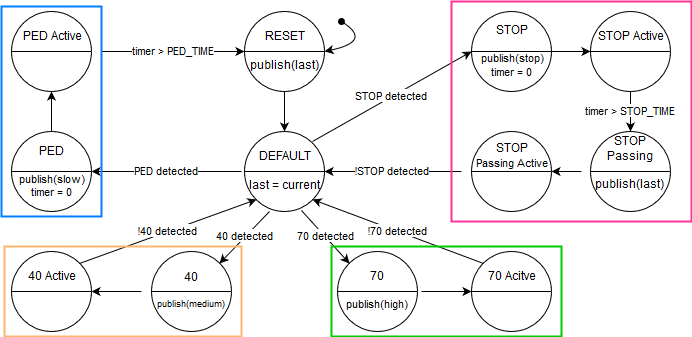

The diagram above was exported from draw.io. Its source (the exported page's mxGraphModel, read from the mxfile embedded in the PNG):
<mxGraphModel dx="1394" dy="793" grid="1" gridSize="10" guides="1" tooltips="1" connect="1" arrows="1" fold="1" page="1" pageScale="1" pageWidth="827" pageHeight="1169" math="0" shadow="0">
  <root>
    <mxCell id="0" />
    <mxCell id="1" parent="0" />
    <mxCell id="n__T_k96Fb6MeLWjZY_K-26" value="PED detected" style="edgeStyle=orthogonalEdgeStyle;rounded=0;orthogonalLoop=1;jettySize=auto;html=1;" edge="1" parent="1">
      <mxGeometry relative="1" as="geometry">
        <mxPoint x="220" y="320" as="targetPoint" />
        <mxPoint x="370" y="320" as="sourcePoint" />
      </mxGeometry>
    </mxCell>
    <mxCell id="n__T_k96Fb6MeLWjZY_K-1" value="&lt;div&gt;DEFAULT&lt;/div&gt;&lt;div&gt;&lt;br&gt;&lt;/div&gt;&lt;div&gt;last = current&lt;br&gt;&lt;/div&gt;" style="ellipse;whiteSpace=wrap;html=1;aspect=fixed;" vertex="1" parent="1">
      <mxGeometry x="373" y="280" width="80" height="80" as="geometry" />
    </mxCell>
    <mxCell id="n__T_k96Fb6MeLWjZY_K-2" value="" style="endArrow=none;html=1;entryX=1;entryY=0.5;entryDx=0;entryDy=0;exitX=0;exitY=0.5;exitDx=0;exitDy=0;" edge="1" parent="1" source="n__T_k96Fb6MeLWjZY_K-1" target="n__T_k96Fb6MeLWjZY_K-1">
      <mxGeometry width="50" height="50" relative="1" as="geometry">
        <mxPoint x="388" y="89.5" as="sourcePoint" />
        <mxPoint x="438" y="89.5" as="targetPoint" />
      </mxGeometry>
    </mxCell>
    <mxCell id="n__T_k96Fb6MeLWjZY_K-29" style="edgeStyle=orthogonalEdgeStyle;rounded=0;orthogonalLoop=1;jettySize=auto;html=1;exitX=0.5;exitY=1;exitDx=0;exitDy=0;entryX=0.5;entryY=0;entryDx=0;entryDy=0;" edge="1" parent="1" source="n__T_k96Fb6MeLWjZY_K-3" target="n__T_k96Fb6MeLWjZY_K-1">
      <mxGeometry relative="1" as="geometry" />
    </mxCell>
    <mxCell id="n__T_k96Fb6MeLWjZY_K-3" value="&lt;div&gt;RESET&lt;/div&gt;&lt;div&gt;&lt;br&gt;&lt;/div&gt;&lt;div&gt;publish(last)&lt;br&gt;&lt;/div&gt;" style="ellipse;whiteSpace=wrap;html=1;aspect=fixed;" vertex="1" parent="1">
      <mxGeometry x="373" y="160" width="80" height="80" as="geometry" />
    </mxCell>
    <mxCell id="n__T_k96Fb6MeLWjZY_K-4" value="" style="endArrow=none;html=1;entryX=1;entryY=0.5;entryDx=0;entryDy=0;exitX=0;exitY=0.5;exitDx=0;exitDy=0;" edge="1" parent="1" source="n__T_k96Fb6MeLWjZY_K-3" target="n__T_k96Fb6MeLWjZY_K-3">
      <mxGeometry width="50" height="50" relative="1" as="geometry">
        <mxPoint x="295" y="319.5" as="sourcePoint" />
        <mxPoint x="345" y="319.5" as="targetPoint" />
      </mxGeometry>
    </mxCell>
    <mxCell id="n__T_k96Fb6MeLWjZY_K-25" style="edgeStyle=orthogonalEdgeStyle;rounded=0;orthogonalLoop=1;jettySize=auto;html=1;exitX=0.5;exitY=0;exitDx=0;exitDy=0;entryX=0.5;entryY=1;entryDx=0;entryDy=0;" edge="1" parent="1" source="n__T_k96Fb6MeLWjZY_K-5" target="n__T_k96Fb6MeLWjZY_K-7">
      <mxGeometry relative="1" as="geometry" />
    </mxCell>
    <mxCell id="n__T_k96Fb6MeLWjZY_K-5" value="&lt;div&gt;&lt;br&gt;&lt;/div&gt;&lt;div&gt;PED&lt;/div&gt;&lt;div&gt;&lt;br&gt;&lt;/div&gt;&lt;div style=&quot;font-size: 11px&quot;&gt;&lt;font style=&quot;font-size: 11px&quot;&gt;publish(slow)&lt;/font&gt;&lt;/div&gt;&lt;div style=&quot;font-size: 11px&quot;&gt;&lt;font style=&quot;font-size: 11px&quot;&gt;timer = 0&lt;br&gt;&lt;/font&gt;&lt;/div&gt;&lt;div style=&quot;font-size: 11px&quot;&gt;&lt;font style=&quot;font-size: 11px&quot;&gt;&lt;/font&gt;&lt;br&gt;&lt;/div&gt;" style="ellipse;whiteSpace=wrap;html=1;aspect=fixed;" vertex="1" parent="1">
      <mxGeometry x="140" y="280" width="80" height="80" as="geometry" />
    </mxCell>
    <mxCell id="n__T_k96Fb6MeLWjZY_K-6" value="" style="endArrow=none;html=1;entryX=1;entryY=0.5;entryDx=0;entryDy=0;exitX=0;exitY=0.5;exitDx=0;exitDy=0;" edge="1" parent="1" source="n__T_k96Fb6MeLWjZY_K-5" target="n__T_k96Fb6MeLWjZY_K-5">
      <mxGeometry width="50" height="50" relative="1" as="geometry">
        <mxPoint x="155" y="319.5" as="sourcePoint" />
        <mxPoint x="205" y="319.5" as="targetPoint" />
      </mxGeometry>
    </mxCell>
    <mxCell id="n__T_k96Fb6MeLWjZY_K-27" value="timer &amp;gt; PED_TIME" style="edgeStyle=orthogonalEdgeStyle;rounded=0;orthogonalLoop=1;jettySize=auto;html=1;entryX=0;entryY=0.5;entryDx=0;entryDy=0;" edge="1" parent="1" target="n__T_k96Fb6MeLWjZY_K-3">
      <mxGeometry relative="1" as="geometry">
        <mxPoint x="330" y="280" as="targetPoint" />
        <mxPoint x="230" y="200" as="sourcePoint" />
      </mxGeometry>
    </mxCell>
    <mxCell id="n__T_k96Fb6MeLWjZY_K-7" value="&lt;div&gt;PED Active&lt;/div&gt;&lt;div&gt;&lt;br&gt;&lt;/div&gt;&lt;div&gt;&lt;br&gt;&lt;/div&gt;" style="ellipse;whiteSpace=wrap;html=1;aspect=fixed;" vertex="1" parent="1">
      <mxGeometry x="140" y="160" width="80" height="80" as="geometry" />
    </mxCell>
    <mxCell id="n__T_k96Fb6MeLWjZY_K-8" value="" style="endArrow=none;html=1;exitX=0;exitY=0.5;exitDx=0;exitDy=0;" edge="1" parent="1" source="n__T_k96Fb6MeLWjZY_K-7">
      <mxGeometry width="50" height="50" relative="1" as="geometry">
        <mxPoint x="155" y="199.5" as="sourcePoint" />
        <mxPoint x="220" y="200" as="targetPoint" />
      </mxGeometry>
    </mxCell>
    <mxCell id="n__T_k96Fb6MeLWjZY_K-31" style="edgeStyle=orthogonalEdgeStyle;rounded=0;orthogonalLoop=1;jettySize=auto;html=1;entryX=0;entryY=0.5;entryDx=0;entryDy=0;" edge="1" parent="1" target="n__T_k96Fb6MeLWjZY_K-11">
      <mxGeometry relative="1" as="geometry">
        <mxPoint x="630" y="200" as="sourcePoint" />
      </mxGeometry>
    </mxCell>
    <mxCell id="n__T_k96Fb6MeLWjZY_K-9" value="&lt;div&gt;STOP&lt;/div&gt;&lt;div&gt;&lt;br&gt;&lt;/div&gt;&lt;div style=&quot;font-size: 11px&quot;&gt;&lt;font style=&quot;font-size: 11px&quot;&gt;publish(stop)&lt;/font&gt;&lt;/div&gt;&lt;div style=&quot;font-size: 11px&quot;&gt;&lt;font style=&quot;font-size: 11px&quot;&gt;timer = 0&lt;/font&gt;&lt;br&gt;&lt;/div&gt;" style="ellipse;whiteSpace=wrap;html=1;aspect=fixed;" vertex="1" parent="1">
      <mxGeometry x="600" y="160" width="80" height="80" as="geometry" />
    </mxCell>
    <mxCell id="n__T_k96Fb6MeLWjZY_K-10" value="" style="endArrow=none;html=1;entryX=1;entryY=0.5;entryDx=0;entryDy=0;exitX=0;exitY=0.5;exitDx=0;exitDy=0;" edge="1" parent="1" source="n__T_k96Fb6MeLWjZY_K-9" target="n__T_k96Fb6MeLWjZY_K-9">
      <mxGeometry width="50" height="50" relative="1" as="geometry">
        <mxPoint x="615" y="199.5" as="sourcePoint" />
        <mxPoint x="665" y="199.5" as="targetPoint" />
      </mxGeometry>
    </mxCell>
    <mxCell id="n__T_k96Fb6MeLWjZY_K-32" value="timer &amp;gt; STOP_TIME" style="edgeStyle=orthogonalEdgeStyle;rounded=0;orthogonalLoop=1;jettySize=auto;html=1;exitX=0.5;exitY=1;exitDx=0;exitDy=0;entryX=0.5;entryY=0;entryDx=0;entryDy=0;" edge="1" parent="1" source="n__T_k96Fb6MeLWjZY_K-11" target="n__T_k96Fb6MeLWjZY_K-13">
      <mxGeometry relative="1" as="geometry" />
    </mxCell>
    <mxCell id="n__T_k96Fb6MeLWjZY_K-11" value="&lt;div&gt;STOP Active&lt;/div&gt;&lt;div&gt;&lt;br&gt;&lt;/div&gt;&lt;div&gt;&lt;br&gt;&lt;/div&gt;" style="ellipse;whiteSpace=wrap;html=1;aspect=fixed;" vertex="1" parent="1">
      <mxGeometry x="719" y="160" width="80" height="80" as="geometry" />
    </mxCell>
    <mxCell id="n__T_k96Fb6MeLWjZY_K-12" value="" style="endArrow=none;html=1;entryX=1;entryY=0.5;entryDx=0;entryDy=0;exitX=0;exitY=0.5;exitDx=0;exitDy=0;" edge="1" parent="1" source="n__T_k96Fb6MeLWjZY_K-11" target="n__T_k96Fb6MeLWjZY_K-11">
      <mxGeometry width="50" height="50" relative="1" as="geometry">
        <mxPoint x="734" y="199.5" as="sourcePoint" />
        <mxPoint x="784" y="199.5" as="targetPoint" />
      </mxGeometry>
    </mxCell>
    <mxCell id="n__T_k96Fb6MeLWjZY_K-33" style="edgeStyle=orthogonalEdgeStyle;rounded=0;orthogonalLoop=1;jettySize=auto;html=1;entryX=1;entryY=0.5;entryDx=0;entryDy=0;" edge="1" parent="1" target="n__T_k96Fb6MeLWjZY_K-15">
      <mxGeometry relative="1" as="geometry">
        <mxPoint x="710" y="320" as="sourcePoint" />
      </mxGeometry>
    </mxCell>
    <mxCell id="n__T_k96Fb6MeLWjZY_K-13" value="&lt;div&gt;STOP Passing&lt;/div&gt;&lt;div&gt;&lt;br&gt;&lt;/div&gt;&lt;div&gt;publish(last)&lt;br&gt;&lt;/div&gt;&lt;div&gt;&lt;br&gt;&lt;/div&gt;" style="ellipse;whiteSpace=wrap;html=1;aspect=fixed;" vertex="1" parent="1">
      <mxGeometry x="719" y="280" width="80" height="80" as="geometry" />
    </mxCell>
    <mxCell id="n__T_k96Fb6MeLWjZY_K-14" value="" style="endArrow=none;html=1;entryX=1;entryY=0.5;entryDx=0;entryDy=0;exitX=0;exitY=0.5;exitDx=0;exitDy=0;" edge="1" parent="1" source="n__T_k96Fb6MeLWjZY_K-13" target="n__T_k96Fb6MeLWjZY_K-13">
      <mxGeometry width="50" height="50" relative="1" as="geometry">
        <mxPoint x="734" y="319.5" as="sourcePoint" />
        <mxPoint x="784" y="319.5" as="targetPoint" />
      </mxGeometry>
    </mxCell>
    <mxCell id="n__T_k96Fb6MeLWjZY_K-34" value="&lt;font style=&quot;font-size: 11px&quot;&gt;!STOP detected&lt;br&gt;&lt;/font&gt;" style="edgeStyle=orthogonalEdgeStyle;rounded=0;orthogonalLoop=1;jettySize=auto;html=1;entryX=1;entryY=0.5;entryDx=0;entryDy=0;" edge="1" parent="1" target="n__T_k96Fb6MeLWjZY_K-1">
      <mxGeometry relative="1" as="geometry">
        <mxPoint x="590" y="320" as="sourcePoint" />
      </mxGeometry>
    </mxCell>
    <mxCell id="n__T_k96Fb6MeLWjZY_K-15" value="&lt;div&gt;STOP&lt;/div&gt;&lt;div&gt;&lt;font style=&quot;font-size: 11px&quot;&gt;Passing Active&lt;/font&gt;&lt;/div&gt;&lt;div&gt;&lt;font style=&quot;font-size: 12px&quot;&gt;&lt;br&gt;&lt;/font&gt;&lt;/div&gt;&lt;div&gt;&lt;font style=&quot;font-size: 11px&quot;&gt;&lt;/font&gt;&lt;br&gt;&lt;/div&gt;" style="ellipse;whiteSpace=wrap;html=1;aspect=fixed;" vertex="1" parent="1">
      <mxGeometry x="600" y="280" width="80" height="80" as="geometry" />
    </mxCell>
    <mxCell id="n__T_k96Fb6MeLWjZY_K-16" value="" style="endArrow=none;html=1;entryX=1;entryY=0.5;entryDx=0;entryDy=0;exitX=0;exitY=0.5;exitDx=0;exitDy=0;" edge="1" parent="1" source="n__T_k96Fb6MeLWjZY_K-15" target="n__T_k96Fb6MeLWjZY_K-15">
      <mxGeometry width="50" height="50" relative="1" as="geometry">
        <mxPoint x="615" y="319.5" as="sourcePoint" />
        <mxPoint x="665" y="319.5" as="targetPoint" />
      </mxGeometry>
    </mxCell>
    <mxCell id="n__T_k96Fb6MeLWjZY_K-17" value="&lt;div&gt;40 Active&lt;/div&gt;&lt;div&gt;&lt;br&gt;&lt;/div&gt;&lt;div&gt;&lt;br&gt;&lt;/div&gt;" style="ellipse;whiteSpace=wrap;html=1;aspect=fixed;" vertex="1" parent="1">
      <mxGeometry x="140" y="400" width="80" height="80" as="geometry" />
    </mxCell>
    <mxCell id="n__T_k96Fb6MeLWjZY_K-18" value="" style="endArrow=none;html=1;entryX=1;entryY=0.5;entryDx=0;entryDy=0;exitX=0;exitY=0.5;exitDx=0;exitDy=0;" edge="1" parent="1" source="n__T_k96Fb6MeLWjZY_K-17" target="n__T_k96Fb6MeLWjZY_K-17">
      <mxGeometry width="50" height="50" relative="1" as="geometry">
        <mxPoint x="155" y="439.5" as="sourcePoint" />
        <mxPoint x="205" y="439.5" as="targetPoint" />
      </mxGeometry>
    </mxCell>
    <mxCell id="n__T_k96Fb6MeLWjZY_K-35" style="edgeStyle=orthogonalEdgeStyle;rounded=0;orthogonalLoop=1;jettySize=auto;html=1;" edge="1" parent="1">
      <mxGeometry relative="1" as="geometry">
        <mxPoint x="220" y="440" as="targetPoint" />
        <mxPoint x="270" y="440" as="sourcePoint" />
      </mxGeometry>
    </mxCell>
    <mxCell id="n__T_k96Fb6MeLWjZY_K-19" value="&lt;div&gt;40&lt;/div&gt;&lt;div&gt;&lt;br&gt;&lt;/div&gt;&lt;div style=&quot;font-size: 9px&quot;&gt;publish(medium)&lt;br&gt;&lt;/div&gt;" style="ellipse;whiteSpace=wrap;html=1;aspect=fixed;" vertex="1" parent="1">
      <mxGeometry x="280" y="400" width="80" height="80" as="geometry" />
    </mxCell>
    <mxCell id="n__T_k96Fb6MeLWjZY_K-20" value="" style="endArrow=none;html=1;entryX=1;entryY=0.5;entryDx=0;entryDy=0;exitX=0;exitY=0.5;exitDx=0;exitDy=0;" edge="1" parent="1" source="n__T_k96Fb6MeLWjZY_K-19" target="n__T_k96Fb6MeLWjZY_K-19">
      <mxGeometry width="50" height="50" relative="1" as="geometry">
        <mxPoint x="328" y="439.5" as="sourcePoint" />
        <mxPoint x="378" y="439.5" as="targetPoint" />
      </mxGeometry>
    </mxCell>
    <mxCell id="n__T_k96Fb6MeLWjZY_K-21" value="&lt;div&gt;70 Acitve&lt;/div&gt;&lt;div&gt;&lt;br&gt;&lt;/div&gt;&lt;div&gt;&lt;br&gt;&lt;/div&gt;" style="ellipse;whiteSpace=wrap;html=1;aspect=fixed;" vertex="1" parent="1">
      <mxGeometry x="600" y="400" width="80" height="80" as="geometry" />
    </mxCell>
    <mxCell id="n__T_k96Fb6MeLWjZY_K-22" value="" style="endArrow=none;html=1;entryX=1;entryY=0.5;entryDx=0;entryDy=0;exitX=0;exitY=0.5;exitDx=0;exitDy=0;" edge="1" parent="1" source="n__T_k96Fb6MeLWjZY_K-21" target="n__T_k96Fb6MeLWjZY_K-21">
      <mxGeometry width="50" height="50" relative="1" as="geometry">
        <mxPoint x="561" y="439.5" as="sourcePoint" />
        <mxPoint x="611" y="439.5" as="targetPoint" />
      </mxGeometry>
    </mxCell>
    <mxCell id="n__T_k96Fb6MeLWjZY_K-36" style="edgeStyle=orthogonalEdgeStyle;rounded=0;orthogonalLoop=1;jettySize=auto;html=1;entryX=0;entryY=0.5;entryDx=0;entryDy=0;" edge="1" parent="1" target="n__T_k96Fb6MeLWjZY_K-21">
      <mxGeometry relative="1" as="geometry">
        <mxPoint x="550" y="440" as="sourcePoint" />
      </mxGeometry>
    </mxCell>
    <mxCell id="n__T_k96Fb6MeLWjZY_K-23" value="&lt;div&gt;70&lt;/div&gt;&lt;div&gt;&lt;br&gt;&lt;/div&gt;&lt;div style=&quot;font-size: 11px&quot;&gt;publish(high)&lt;br&gt;&lt;/div&gt;" style="ellipse;whiteSpace=wrap;html=1;aspect=fixed;" vertex="1" parent="1">
      <mxGeometry x="466" y="400" width="80" height="80" as="geometry" />
    </mxCell>
    <mxCell id="n__T_k96Fb6MeLWjZY_K-24" value="" style="endArrow=none;html=1;entryX=1;entryY=0.5;entryDx=0;entryDy=0;exitX=0;exitY=0.5;exitDx=0;exitDy=0;" edge="1" parent="1" source="n__T_k96Fb6MeLWjZY_K-23" target="n__T_k96Fb6MeLWjZY_K-23">
      <mxGeometry width="50" height="50" relative="1" as="geometry">
        <mxPoint x="481" y="549.5" as="sourcePoint" />
        <mxPoint x="531" y="549.5" as="targetPoint" />
      </mxGeometry>
    </mxCell>
    <mxCell id="n__T_k96Fb6MeLWjZY_K-37" value="!40 detected" style="endArrow=classic;html=1;entryX=0;entryY=1;entryDx=0;entryDy=0;exitX=1;exitY=0;exitDx=0;exitDy=0;" edge="1" parent="1" source="n__T_k96Fb6MeLWjZY_K-17" target="n__T_k96Fb6MeLWjZY_K-1">
      <mxGeometry width="50" height="50" relative="1" as="geometry">
        <mxPoint x="140" y="550" as="sourcePoint" />
        <mxPoint x="190" y="500" as="targetPoint" />
      </mxGeometry>
    </mxCell>
    <mxCell id="n__T_k96Fb6MeLWjZY_K-38" value="40 detected" style="endArrow=classic;html=1;entryX=1;entryY=0;entryDx=0;entryDy=0;" edge="1" parent="1" target="n__T_k96Fb6MeLWjZY_K-19">
      <mxGeometry width="50" height="50" relative="1" as="geometry">
        <mxPoint x="398" y="360" as="sourcePoint" />
        <mxPoint x="190" y="500" as="targetPoint" />
      </mxGeometry>
    </mxCell>
    <mxCell id="n__T_k96Fb6MeLWjZY_K-39" value="70 detected" style="endArrow=classic;html=1;exitX=0.713;exitY=0.988;exitDx=0;exitDy=0;exitPerimeter=0;entryX=0;entryY=0;entryDx=0;entryDy=0;" edge="1" parent="1" source="n__T_k96Fb6MeLWjZY_K-1" target="n__T_k96Fb6MeLWjZY_K-23">
      <mxGeometry width="50" height="50" relative="1" as="geometry">
        <mxPoint x="140" y="550" as="sourcePoint" />
        <mxPoint x="190" y="500" as="targetPoint" />
      </mxGeometry>
    </mxCell>
    <mxCell id="n__T_k96Fb6MeLWjZY_K-40" value="!70 detected" style="endArrow=classic;html=1;exitX=0;exitY=0;exitDx=0;exitDy=0;entryX=1;entryY=1;entryDx=0;entryDy=0;" edge="1" parent="1" source="n__T_k96Fb6MeLWjZY_K-21" target="n__T_k96Fb6MeLWjZY_K-1">
      <mxGeometry width="50" height="50" relative="1" as="geometry">
        <mxPoint x="140" y="550" as="sourcePoint" />
        <mxPoint x="190" y="500" as="targetPoint" />
      </mxGeometry>
    </mxCell>
    <mxCell id="n__T_k96Fb6MeLWjZY_K-41" value="STOP detected" style="endArrow=classic;html=1;entryX=0;entryY=0.5;entryDx=0;entryDy=0;" edge="1" parent="1" target="n__T_k96Fb6MeLWjZY_K-9">
      <mxGeometry width="50" height="50" relative="1" as="geometry">
        <mxPoint x="441" y="290" as="sourcePoint" />
        <mxPoint x="190" y="500" as="targetPoint" />
      </mxGeometry>
    </mxCell>
    <mxCell id="n__T_k96Fb6MeLWjZY_K-46" value="" style="curved=1;endArrow=classic;html=1;entryX=1;entryY=0.5;entryDx=0;entryDy=0;startArrow=oval;startFill=1;" edge="1" parent="1" target="n__T_k96Fb6MeLWjZY_K-3">
      <mxGeometry width="50" height="50" relative="1" as="geometry">
        <mxPoint x="470" y="170" as="sourcePoint" />
        <mxPoint x="190" y="500" as="targetPoint" />
        <Array as="points">
          <mxPoint x="500" y="190" />
        </Array>
      </mxGeometry>
    </mxCell>
    <mxCell id="n__T_k96Fb6MeLWjZY_K-50" value="" style="rounded=0;whiteSpace=wrap;html=1;fillColor=none;strokeColor=#FF3399;strokeWidth=2;" vertex="1" parent="1">
      <mxGeometry x="580" y="150" width="240" height="220" as="geometry" />
    </mxCell>
    <mxCell id="n__T_k96Fb6MeLWjZY_K-52" value="" style="rounded=0;whiteSpace=wrap;html=1;fillColor=none;strokeColor=#00CC00;strokeWidth=2;" vertex="1" parent="1">
      <mxGeometry x="460" y="395" width="230" height="90" as="geometry" />
    </mxCell>
    <mxCell id="n__T_k96Fb6MeLWjZY_K-53" value="" style="rounded=0;whiteSpace=wrap;html=1;fillColor=none;strokeColor=#FFB570;strokeWidth=2;" vertex="1" parent="1">
      <mxGeometry x="133" y="395" width="237" height="90" as="geometry" />
    </mxCell>
    <mxCell id="n__T_k96Fb6MeLWjZY_K-54" value="" style="rounded=0;whiteSpace=wrap;html=1;fillColor=none;strokeColor=#007FFF;strokeWidth=2;" vertex="1" parent="1">
      <mxGeometry x="130" y="155" width="100" height="210" as="geometry" />
    </mxCell>
  </root>
</mxGraphModel>